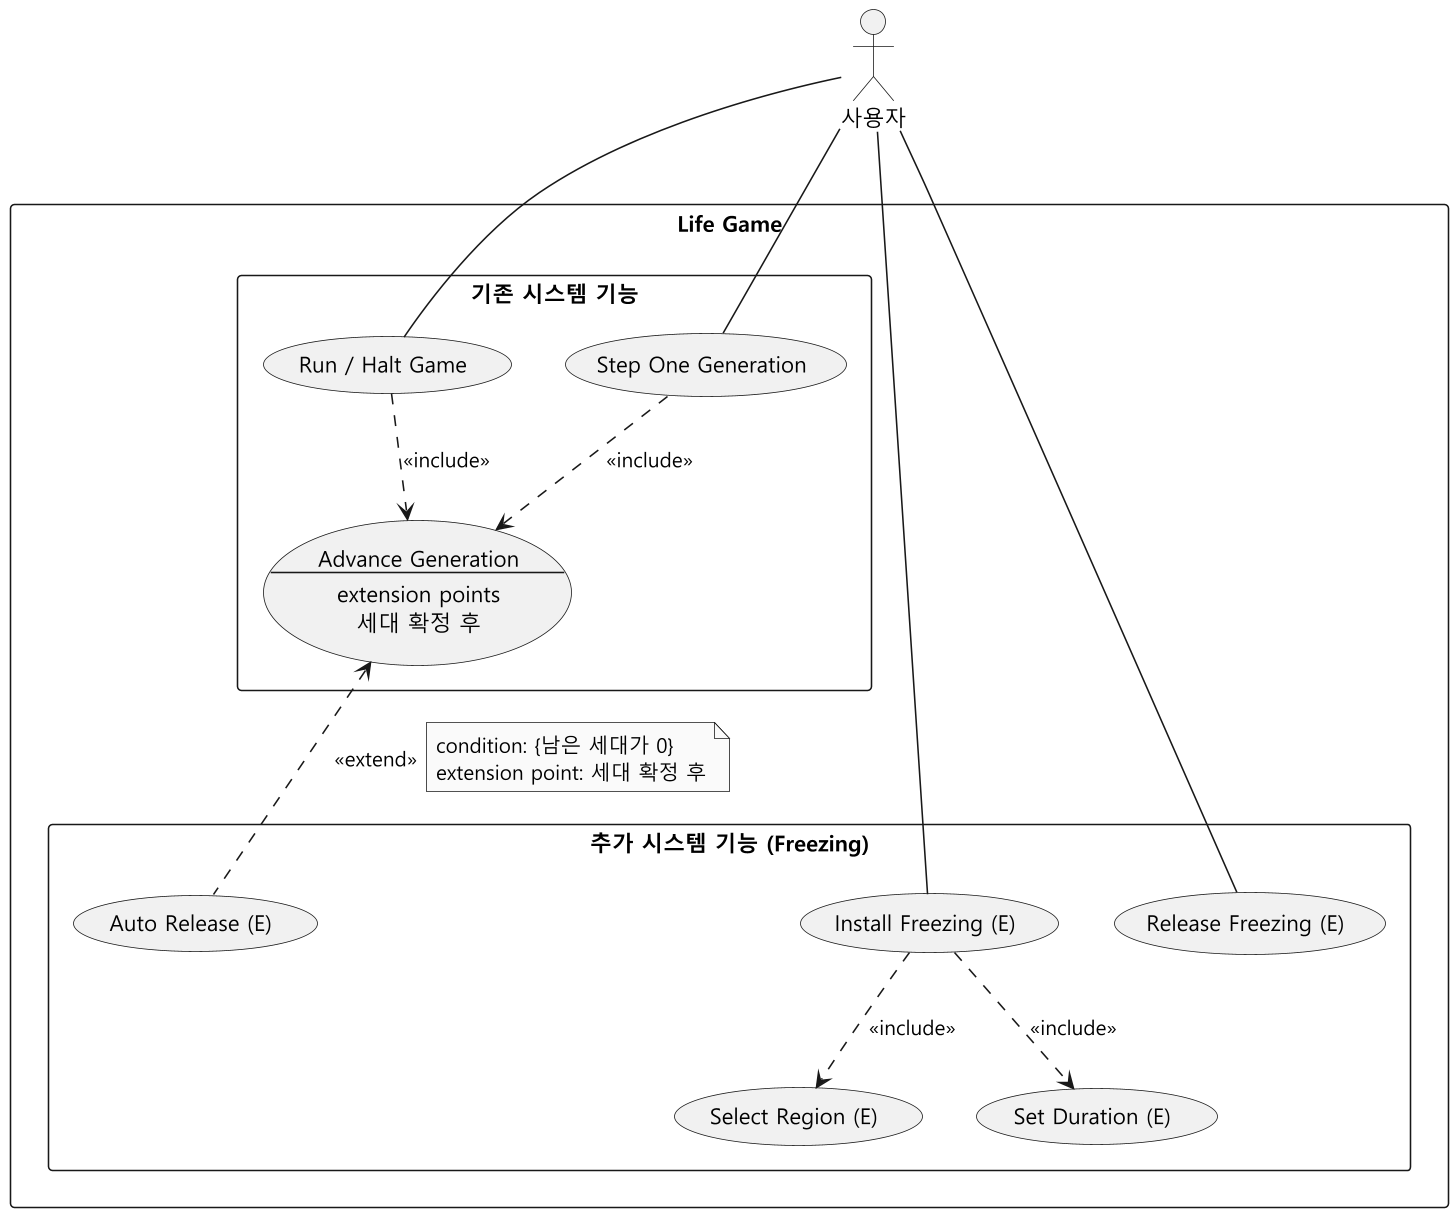

The diagram above was rendered by PlantUML. Its source (embedded in the PNG):
@startuml usecase-freezing
skinparam monochrome true
skinparam dpi 150
skinparam shadowing false
skinparam defaultFontName "Malgun Gothic"
skinparam usecaseBackgroundColor #F1F1F1
top to bottom direction

actor "사용자" as User

rectangle "Life Game" {
  rectangle "기존 시스템 기능" as Original {
    usecase "Run / Halt Game" as Run
    usecase "Step One Generation" as Step
    usecase Advance as "Advance Generation
--
extension points
세대 확정 후"
  }

  rectangle "추가 시스템 기능 (Freezing)" as Extended {
    usecase "Auto Release (E)" as Auto
    ' 보이지 않는 빈칸: 가운데를 비워 사용자에서 오는 선이 제목과 겹치지 않게 한다.
    ' 폭을 바꾸면 extend 점선의 끝이 점선 간격에 걸려 원에서 떨어져 보일 수 있다.
    usecase "                                         " as Gap #transparent;line:transparent
    usecase "Install Freezing (E)" as Install
    usecase "Release Freezing (E)" as Release
    usecase "Select Region (E)" as Region
    usecase "Set Duration (E)" as Duration
  }
}

User -- Install
User -- Release
User -- Run
User -- Step

Install ..> Region : <<include>>
Install ..> Duration : <<include>>
Run ..> Advance : <<include>>
Step ..> Advance : <<include>>
' 화살표를 Auto에서 위로 그려야 <<extend>> 글자가 선 바로 옆에 붙는다
Auto .up.> Advance : <<extend>>
note right on link
  condition: {남은 세대가 0}
  extension point: 세대 확정 후
end note
@enduml